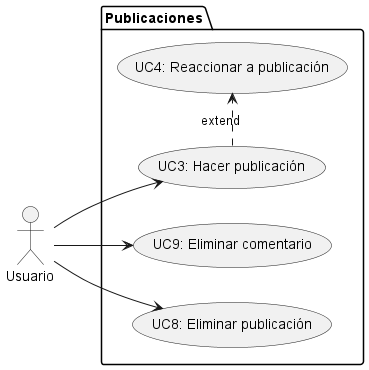

The diagram above was rendered by PlantUML. Its source (embedded in the PNG):
@startuml diagrama_casos_uso

' skinparam actorStyle awesome
left to right direction

:Usuario: as usuario



package Publicaciones {
    
    usecase "UC3: Hacer publicación" as UC3
    usecase "UC4: Reaccionar a publicación" as UC4
    
    usecase "UC9: Eliminar comentario" as UC9
    usecase "UC8: Eliminar publicación" as UC8
    
    
}



usuario --> UC8
usuario --> UC9
usuario --> UC3




UC3 .> UC4 : extend

@enduml